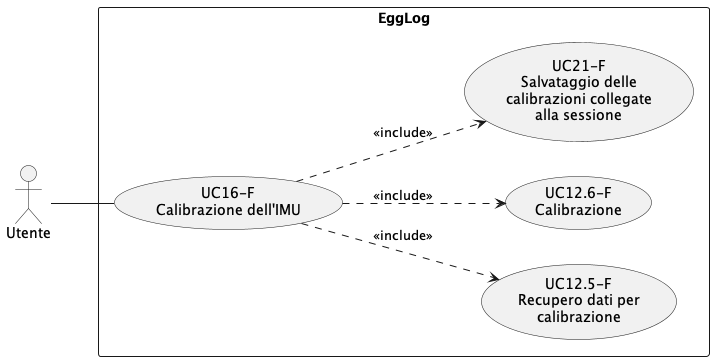

The diagram above was rendered by PlantUML. Its source (embedded in the PNG):
@startuml UC16
left to right direction
skinparam packageStyle rectangle

actor Utente

rectangle EggLog {
    usecase "UC16-F\nCalibrazione dell'IMU" as UC16
    usecase "UC12.5-F\nRecupero dati per\ncalibrazione" as UC125
    usecase "UC12.6-F\nCalibrazione" as UC126
    usecase "UC21-F\nSalvataggio delle\ncalibrazioni collegate\nalla sessione" as UC21
}

Utente -- UC16
UC16 ..> UC125 : <<include>>
UC16 ..> UC126 : <<include>>
UC16 ..> UC21 : <<include>>
@enduml